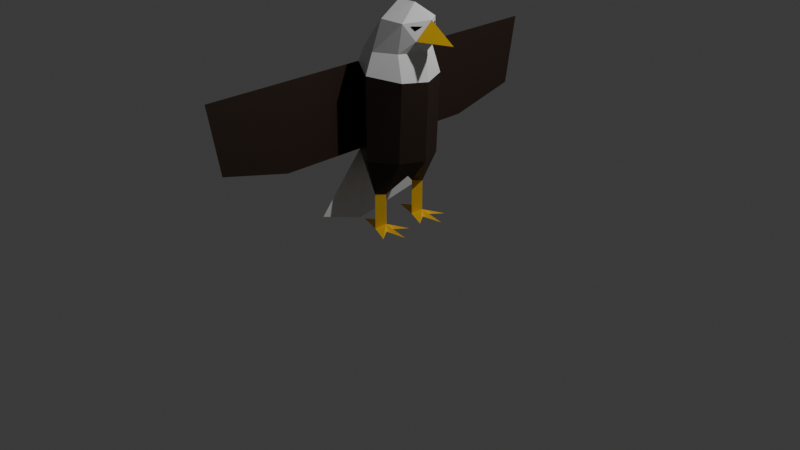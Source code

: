 # Source: SM_Actor_Bird_Eagle.blend  (saved by Blender 4.0.36; exported with 4.5.12 LTS)
import bpy
from mathutils import Matrix  # noqa: F401  (used for matrix-valued properties, if any)

bpy.ops.wm.read_factory_settings(use_empty=True)
scene = bpy.context.scene
scene.name = 'Scene'

# ---- collections
col_collection = bpy.data.collections.new('Collection'); scene.collection.children.link(col_collection)

# ---- materials (node trees are filled in below, after node groups)
mat_m_actor_bird_eagle_light = bpy.data.materials.new('M_Actor_Bird_Eagle_Light')
mat_m_actor_bird_eagle_light.alpha_threshold = 0.0
mat_m_actor_bird_eagle_light.use_transparent_shadow = False
mat_m_actor_bird_eagle_light.roughness = 0.5
mat_m_actor_bird_eagle_light.line_color = (0.0, 0.0, 0.0, 1.0)
mat_m_actor_bird_eagle_dark = bpy.data.materials.new('M_Actor_Bird_Eagle_Dark')
mat_m_actor_bird_eagle_dark.use_transparent_shadow = False
mat_m_actor_bird_eagle_medium = bpy.data.materials.new('M_Actor_Bird_Eagle_Medium')
mat_m_actor_bird_eagle_medium.use_transparent_shadow = False
mat_m_pitch_black = bpy.data.materials.new('M_Pitch_Black')
mat_m_pitch_black.use_transparent_shadow = False

# ---- material node trees
mat_m_actor_bird_eagle_light.use_nodes = True; mat_m_actor_bird_eagle_light.node_tree.nodes.clear()
_N = mat_m_actor_bird_eagle_light.node_tree.nodes; _L = mat_m_actor_bird_eagle_light.node_tree.links
n0 = _N.new('ShaderNodeOutputMaterial'); n0.name = 'Material Output'; n0.location = (300, 300)
n1 = _N.new('ShaderNodeBsdfPrincipled'); n1.name = 'Principled BSDF'; n1.location = (10, 300)
n1.inputs[3].default_value = 1.45
_L.new(n1.outputs[0], n0.inputs[0])
n0.is_active_output = True
mat_m_actor_bird_eagle_dark.use_nodes = True; mat_m_actor_bird_eagle_dark.node_tree.nodes.clear()
_N = mat_m_actor_bird_eagle_dark.node_tree.nodes; _L = mat_m_actor_bird_eagle_dark.node_tree.links
n0 = _N.new('ShaderNodeBsdfPrincipled'); n0.name = 'Principled BSDF'; n0.location = (10, 300)
n0.inputs[0].default_value = (0.02624, 0.01446, 0.009369, 1.0)
n0.inputs[3].default_value = 1.45
n1 = _N.new('ShaderNodeOutputMaterial'); n1.name = 'Material Output'; n1.location = (300, 300)
_L.new(n0.outputs[0], n1.inputs[0])
n1.is_active_output = True
mat_m_actor_bird_eagle_medium.use_nodes = True; mat_m_actor_bird_eagle_medium.node_tree.nodes.clear()
_N = mat_m_actor_bird_eagle_medium.node_tree.nodes; _L = mat_m_actor_bird_eagle_medium.node_tree.links
n0 = _N.new('ShaderNodeBsdfPrincipled'); n0.name = 'Principled BSDF'; n0.location = (10, 300)
n0.inputs[0].default_value = (0.9475, 0.5647, 0.01521, 1.0)
n0.inputs[3].default_value = 1.45
n1 = _N.new('ShaderNodeOutputMaterial'); n1.name = 'Material Output'; n1.location = (300, 300)
_L.new(n0.outputs[0], n1.inputs[0])
n1.is_active_output = True
mat_m_pitch_black.use_nodes = True; mat_m_pitch_black.node_tree.nodes.clear()
_N = mat_m_pitch_black.node_tree.nodes; _L = mat_m_pitch_black.node_tree.links
n0 = _N.new('ShaderNodeBsdfPrincipled'); n0.name = 'Principled BSDF'; n0.location = (10, 300)
n0.inputs[0].default_value = (0.0, 0.0, 0.0, 1.0)
n0.inputs[2].default_value = 1.0
n0.inputs[3].default_value = 1.45
n0.inputs[13].default_value = 0.0
n1 = _N.new('ShaderNodeOutputMaterial'); n1.name = 'Material Output'; n1.location = (300, 300)
_L.new(n0.outputs[0], n1.inputs[0])
n1.is_active_output = True

# ---- world
world_world = bpy.data.worlds.new('World'); scene.world = world_world
world_world.use_nodes = True; world_world.node_tree.nodes.clear()
_N = world_world.node_tree.nodes; _L = world_world.node_tree.links
n0 = _N.new('ShaderNodeOutputWorld'); n0.name = 'World Output'; n0.location = (300, 300)
n1 = _N.new('ShaderNodeBackground'); n1.name = 'Background'; n1.location = (10, 300)
n1.inputs[0].default_value = (0.05088, 0.05088, 0.05088, 1.0)
_L.new(n1.outputs[0], n0.inputs[0])
n0.is_active_output = True
world_world.color = (0.05088, 0.05088, 0.05088)
world_world.use_sun_shadow = False
world_world.sun_shadow_jitter_overblur = 0.0

# ---- cameras
cam_camera = bpy.data.cameras.new('Camera')
cam_camera.clip_end = 100.0
cam_camera.ortho_scale = 7.314

# ---- lights
light_light = bpy.data.lights.new('Light', 'POINT')
light_light.transmission_factor = 0.0
light_light.use_soft_falloff = False
light_light.energy = 1000.0
light_light.shadow_soft_size = 0.1
light_light.shadow_maximum_resolution = 0.006
light_light.use_absolute_resolution = True

# ---- meshes
me_cube_001 = bpy.data.meshes.new('Cube.001')
me_cube_001.from_pydata([(0.3009, 0.25, 1.57), (0.2655, 0.25, 0.75), (-0.3, 0.25, 1.65), (-0.3, 0.25, 0.75), (-0.4, 0.0, 0.75), (0.4, 0.0, 1.554), (0.3688, 0.0, 0.75), (0.0, 0.425, 0.75), (0.0, 0.425, 1.611), (0.075, 0.25, 0.05), (0.075, 0.25, 0.375), (-1.863e-09, 0.175, 0.0), (3.725e-09, 0.175, 0.375), (-9.313e-10, 0.325, 0.0), (9.313e-10, 0.325, 0.375), (0.35, 0.25, 0.0), (0.225, 0.075, 0.0), (0.225, 0.425, 0.0), (-0.075, 0.25, 0.05), (-0.075, 0.25, 0.375), (-0.25, 0.25, 0.0), (0.125, 0.29, 0.0), (0.125, 0.21, 0.0), (-0.4, 1.49e-08, 1.663), (0.2198, 0.2222, 1.825), (-0.2026, 0.2629, 1.825), (0.0, 0.343, 1.825), (0.3539, -1.49e-08, 1.825), (-0.3581, 1.49e-08, 1.825), (0.2651, 0.2105, 2.118), (0.0, 0.2265, 2.118), (-0.2081, 0.0, 2.081), (0.4428, -1.49e-08, 1.927), (0.2098, 0.0, 2.274), (0.7121, -1.49e-08, 1.962), (0.3539, 0.125, 1.954), (0.4293, -7.451e-09, 2.15), (0.0, 0.0, 2.265), (-0.4, 0.6585, 0.1), (-0.6, 0.0, -0.2), (-0.3, 1.877, 0.9333), (-0.3, 2.0, 1.65), (-0.3, 1.0, 1.65), (-0.3, 1.15, 0.75), (0.3455, 0.125, 2.05), (0.3855, 0.06976, 2.093), (0.3176, 0.157, 2.097)], [], [(7, 8, 0, 1), (14, 1, 10), (1, 0, 5, 6), (26, 8, 25), (8, 26, 24), (0, 8, 24), (4, 23, 2, 3), (7, 3, 8), (9, 10, 12, 11), (18, 19, 14, 13), (13, 14, 10, 9), (11, 12, 19, 18), (18, 20, 11), (13, 20, 18), (20, 13, 11), (11, 16, 9), (9, 17, 13), (16, 22, 9), (17, 9, 21), (15, 21, 9), (15, 9, 22), (17, 21, 13), (11, 22, 16), (22, 21, 15), (13, 22, 11), (21, 22, 13), (6, 10, 1), (19, 4, 3), (12, 6, 4), (7, 1, 14), (12, 4, 19), (6, 12, 10), (7, 14, 3), (19, 3, 14), (24, 26, 29), (26, 25, 30), (32, 35, 34), (30, 25, 31), (25, 2, 28), (30, 37, 33), (36, 29, 33), (29, 30, 33), (30, 31, 37), (34, 35, 36), (29, 35, 24), (32, 27, 35), (35, 29, 36), (27, 24, 35), (28, 31, 25), (25, 8, 2), (28, 2, 23), (29, 26, 30), (5, 0, 27), (24, 27, 0), (3, 4, 39, 38), (8, 3, 2), (43, 42, 40), (41, 40, 42), (43, 3, 42), (42, 2, 3), (44, 46, 45)])
me_cube_001.polygons.foreach_set('material_index', [1, 1, 1, 0, 0, 0, 1, 1, 2, 2, 2, 2, 2, 2, 2, 2, 2, 2, 2, 2, 2, 2, 2, 2, 2, 2, 1, 1, 1, 1, 1, 1, 1, 1, 0, 0, 2, 0, 0, 0, 0, 0, 0, 2, 0, 0, 0, 0, 0, 0, 0, 0, 0, 0, 0, 1, 1, 1, 1, 1, 3])
_uv = me_cube_001.uv_layers.new(name='UVMap')
_uv.uv.foreach_set('vector', [0.4583, 0.4167, 0.625, 0.4167, 0.625, 0.5, 0.4583, 0.5, 0.0, 0.0, 0.375, 0.5417, 0.0, 0.0, 0.4583, 0.5417, 0.625, 0.5417, 0.625, 0.5833, 0.4583, 0.5833, 0.625, 0.4167, 0.625, 0.4167, 0.625, 0.25, 0.625, 0.4167, 0.625, 0.4167, 0.0, 0.0, 0.625, 0.5, 0.625, 0.4167, 0.0, 0.0, 0.4583, 0.1667, 0.625, 0.1667, 0.625, 0.2083, 0.4583, 0.2083, 0.4583, 0.4167, 0.375, 0.2083, 0.625, 0.4167, 1.0, 0.5, 1.0, 1.0, 0.6667, 1.0, 0.6667, 0.5, 0.5, 0.5, 0.5, 1.0, 0.3333, 1.0, 0.3333, 0.5, 0.3333, 0.5, 0.3333, 1.0, -5.96e-08, 1.0, -5.96e-08, 0.5, 0.6667, 0.5, 0.6667, 1.0, 0.5, 1.0, 0.5, 0.5, 0.5, 0.5, 0.0, 0.0, 0.6667, 0.5, 0.3333, 0.5, 0.0, 0.0, 0.5, 0.5, 0.0, 0.0, 0.3333, 0.5, 0.6667, 0.5, 0.6667, 0.5, 0.0, 0.0, 1.0, 0.5, -5.96e-08, 0.5, 0.0, 0.0, 0.3333, 0.5, 0.0, 0.0, 0.0, 0.0, 1.0, 0.5, 0.0, 0.0, -5.96e-08, 0.5, 0.0, 0.0, 0.0, 0.0, 0.0, 0.0, -5.96e-08, 0.5, 0.0, 0.0, 1.0, 0.5, 0.0, 0.0, 0.0, 0.0, 0.0, 0.0, 0.3333, 0.5, 0.6667, 0.5, 0.0, 0.0, 0.0, 0.0, 0.0, 0.0, 0.0, 0.0, 0.0, 0.0, 0.3333, 0.5, 0.0, 0.0, 0.6667, 0.5, 0.0, 0.0, 0.0, 0.0, 0.3333, 0.5, 0.375, 0.5833, 0.0, 0.0, 0.375, 0.5417, 0.0, 0.0, 0.375, 0.1667, 0.375, 0.2083, 0.0, 0.0, 0.0, 0.0, 0.0, 0.0, 0.375, 0.3333, 0.375, 0.5417, 0.0, 0.0, 0.6667, 1.0, 0.375, 0.1667, 0.5, 1.0, 0.0, 0.0, 0.0, 0.0, 1.0, 1.0, 0.375, 0.3333, 0.0, 0.0, 0.375, 0.2083, 0.0, 0.0, 0.375, 0.2083, 0.0, 0.0, 0.0, 0.0, 0.625, 0.4167, 0.625, 0.5417, 0.625, 0.4167, 0.625, 0.25, 0.625, 0.4167, 0.625, 0.5833, 0.625, 0.5625, 0.625, 0.5833, 0.625, 0.25, 0.625, 0.25, 0.0, 0.0, 0.625, 0.25, 0.625, 0.25, 0.0, 0.0, 0.3125, 0.125, 0.0, 0.0, 0.0, 0.0, 0.0, 0.0, 0.3125, 0.2083, 0.0, 0.0, 0.3125, 0.2083, 0.3125, 0.125, 0.0, 0.0, 0.3125, 0.125, 0.0, 0.0, 0.0, 0.0, 0.0, 0.0, 0.3125, 0.2708, 0.0, 0.0, 0.625, 0.5417, 0.3125, 0.2708, 0.625, 0.5, 0.625, 0.5833, 0.0, 0.0, 0.625, 0.5625, 0.3125, 0.2708, 0.625, 0.5417, 0.0, 0.0, 0.0, 0.0, 0.625, 0.5, 0.625, 0.5625, 0.0, 0.0, 0.0, 0.0, 0.625, 0.25, 0.625, 0.25, 0.625, 0.4167, 0.625, 0.25, 0.0, 0.0, 0.625, 0.25, 0.625, 0.1667, 0.3125, 0.2083, 0.625, 0.4167, 0.3125, 0.125, 0.625, 0.5833, 0.625, 0.5417, 0.0, 0.0, 0.625, 0.5, 0.0, 0.0, 0.625, 0.5417, 0.4583, 0.2083, 0.4583, 0.1667, 0.4583, 0.1667, 0.4583, 0.2083, 0.625, 0.4167, 0.375, 0.2083, 0.625, 0.2083, 0.375, 0.2083, 0.625, 0.4167, 0.0, 0.0, 0.0, 0.0, 0.0, 0.0, 0.625, 0.4167, 0.375, 0.2083, 0.375, 0.2083, 0.625, 0.4167, 0.0, 0.0, 0.0, 0.0, 0.0, 0.0, 0.625, 0.5417, 0.3125, 0.2083, 0.0, 0.0])
me_cube_001.materials.append(mat_m_actor_bird_eagle_light)
me_cube_001.materials.append(mat_m_actor_bird_eagle_dark)
me_cube_001.materials.append(mat_m_actor_bird_eagle_medium)
me_cube_001.materials.append(mat_m_pitch_black)
me_cube_001.use_mirror_vertex_groups = False
me_cube_001.update()

# ---- objects
ob_light = bpy.data.objects.new('Light', light_light)
ob_camera = bpy.data.objects.new('Camera', cam_camera)
ob_sm_actor_bird_eagle = bpy.data.objects.new('SM_Actor_Bird_Eagle', me_cube_001)

# ---- transforms, parenting, visibility, modifiers, constraints
ob_light.location = (4.076, 1.005, 5.904)
ob_light.rotation_euler = (0.6503, 0.05522, 1.866)
ob_light.lock_rotations_4d = False
ob_light.empty_display_type = 'ARROWS'
ob_light.color = (0.0, 0.0, 0.0, 0.0)
ob_light.lineart.crease_threshold = 0.0
ob_camera.location = (7.359, -6.926, 4.958)
ob_camera.rotation_euler = (1.109, 0.0, 0.8149)
ob_camera.lock_rotations_4d = False
ob_camera.empty_display_type = 'ARROWS'
ob_camera.color = (0.0, 0.0, 0.0, 0.0)
ob_camera.display_type = 'WIRE'
ob_camera.lineart.crease_threshold = 0.0
ob_sm_actor_bird_eagle.location = (0.0, 0.0, 0.0)
ob_sm_actor_bird_eagle.lock_rotations_4d = False
ob_sm_actor_bird_eagle.empty_display_type = 'ARROWS'
ob_sm_actor_bird_eagle.lineart.crease_threshold = 0.0
_vg = ob_sm_actor_bird_eagle.vertex_groups.new(name='root')
_vg = ob_sm_actor_bird_eagle.vertex_groups.new(name='leg.L')
_vg = ob_sm_actor_bird_eagle.vertex_groups.new(name='leg.R')
_vg = ob_sm_actor_bird_eagle.vertex_groups.new(name='body')
_vg = ob_sm_actor_bird_eagle.vertex_groups.new(name='head')
_vg = ob_sm_actor_bird_eagle.vertex_groups.new(name='wing.L')
_vg = ob_sm_actor_bird_eagle.vertex_groups.new(name='wing.L.001')
_vg = ob_sm_actor_bird_eagle.vertex_groups.new(name='wing.R')
_vg = ob_sm_actor_bird_eagle.vertex_groups.new(name='wing.R.001')
_vg = ob_sm_actor_bird_eagle.vertex_groups.new(name='tail')
_m = ob_sm_actor_bird_eagle.modifiers.new('Mirror', 'MIRROR')
_m.use_axis = (False, True, False)

# ---- collection membership
col_collection.objects.link(ob_light)
col_collection.objects.link(ob_camera)
col_collection.objects.link(ob_sm_actor_bird_eagle)

# ---- scene / render settings (as saved in the file)
scene.camera = ob_camera
scene.frame_start = 1; scene.frame_end = 250; scene.frame_set(1)
scene.render.engine = 'BLENDER_EEVEE_NEXT'
scene.cycles.sampling_pattern = 'TABULATED_SOBOL'
bpy.context.view_layer.update()
